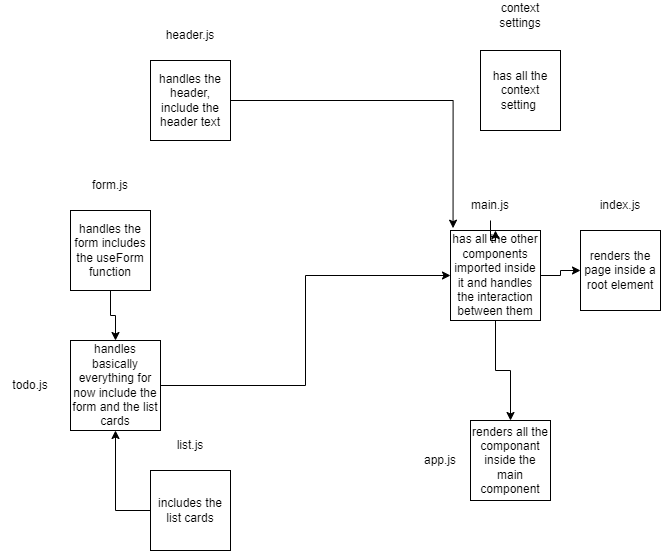

The diagram above was exported from draw.io. Its source (the exported page's mxGraphModel, read from the mxfile embedded in the PNG):
<mxGraphModel dx="2370" dy="603" grid="1" gridSize="10" guides="1" tooltips="1" connect="1" arrows="1" fold="1" page="1" pageScale="1" pageWidth="850" pageHeight="1100" math="0" shadow="0">
  <root>
    <mxCell id="0" />
    <mxCell id="1" parent="0" />
    <mxCell id="7L0y2-dGtLLM98lIZRjp-1" value="renders all the componant inside the main component" style="whiteSpace=wrap;html=1;aspect=fixed;" parent="1" vertex="1">
      <mxGeometry x="-250" y="600" width="80" height="80" as="geometry" />
    </mxCell>
    <mxCell id="KDpxWE0ALLD-GFL97ES--3" value="" style="edgeStyle=orthogonalEdgeStyle;rounded=0;orthogonalLoop=1;jettySize=auto;html=1;" edge="1" parent="1" source="7L0y2-dGtLLM98lIZRjp-2" target="7L0y2-dGtLLM98lIZRjp-1">
      <mxGeometry relative="1" as="geometry" />
    </mxCell>
    <mxCell id="KDpxWE0ALLD-GFL97ES--5" value="" style="edgeStyle=orthogonalEdgeStyle;rounded=0;orthogonalLoop=1;jettySize=auto;html=1;" edge="1" parent="1" source="7L0y2-dGtLLM98lIZRjp-2" target="KDpxWE0ALLD-GFL97ES--4">
      <mxGeometry relative="1" as="geometry" />
    </mxCell>
    <mxCell id="7L0y2-dGtLLM98lIZRjp-2" value="has all the other components imported inside it and handles the interaction between them" style="whiteSpace=wrap;html=1;aspect=fixed;" parent="1" vertex="1">
      <mxGeometry x="-270" y="410" width="90" height="90" as="geometry" />
    </mxCell>
    <mxCell id="7L0y2-dGtLLM98lIZRjp-14" style="edgeStyle=orthogonalEdgeStyle;rounded=0;orthogonalLoop=1;jettySize=auto;html=1;entryX=-0.124;entryY=1.256;entryDx=0;entryDy=0;entryPerimeter=0;" parent="1" source="7L0y2-dGtLLM98lIZRjp-3" target="7L0y2-dGtLLM98lIZRjp-12" edge="1">
      <mxGeometry relative="1" as="geometry" />
    </mxCell>
    <mxCell id="7L0y2-dGtLLM98lIZRjp-3" value="handles the header, include the header text" style="whiteSpace=wrap;html=1;aspect=fixed;" parent="1" vertex="1">
      <mxGeometry x="-570" y="240" width="80" height="80" as="geometry" />
    </mxCell>
    <mxCell id="KDpxWE0ALLD-GFL97ES--1" value="" style="edgeStyle=orthogonalEdgeStyle;rounded=0;orthogonalLoop=1;jettySize=auto;html=1;" edge="1" parent="1" source="7L0y2-dGtLLM98lIZRjp-4" target="7L0y2-dGtLLM98lIZRjp-5">
      <mxGeometry relative="1" as="geometry" />
    </mxCell>
    <mxCell id="7L0y2-dGtLLM98lIZRjp-4" value="handles the form includes the useForm function" style="whiteSpace=wrap;html=1;aspect=fixed;" parent="1" vertex="1">
      <mxGeometry x="-650" y="390" width="80" height="80" as="geometry" />
    </mxCell>
    <mxCell id="7L0y2-dGtLLM98lIZRjp-16" style="edgeStyle=orthogonalEdgeStyle;rounded=0;orthogonalLoop=1;jettySize=auto;html=1;entryX=0;entryY=0.5;entryDx=0;entryDy=0;" parent="1" source="7L0y2-dGtLLM98lIZRjp-5" target="7L0y2-dGtLLM98lIZRjp-2" edge="1">
      <mxGeometry relative="1" as="geometry" />
    </mxCell>
    <mxCell id="7L0y2-dGtLLM98lIZRjp-5" value="handles basically everything for now include the form and the list cards" style="whiteSpace=wrap;html=1;aspect=fixed;" parent="1" vertex="1">
      <mxGeometry x="-650" y="520" width="90" height="90" as="geometry" />
    </mxCell>
    <mxCell id="KDpxWE0ALLD-GFL97ES--2" style="edgeStyle=orthogonalEdgeStyle;rounded=0;orthogonalLoop=1;jettySize=auto;html=1;exitX=0;exitY=0.5;exitDx=0;exitDy=0;entryX=0.5;entryY=1;entryDx=0;entryDy=0;" edge="1" parent="1" source="7L0y2-dGtLLM98lIZRjp-6" target="7L0y2-dGtLLM98lIZRjp-5">
      <mxGeometry relative="1" as="geometry" />
    </mxCell>
    <mxCell id="7L0y2-dGtLLM98lIZRjp-6" value="includes the list cards" style="whiteSpace=wrap;html=1;aspect=fixed;" parent="1" vertex="1">
      <mxGeometry x="-570" y="650" width="80" height="80" as="geometry" />
    </mxCell>
    <mxCell id="7L0y2-dGtLLM98lIZRjp-8" value="header.js" style="text;html=1;strokeColor=none;fillColor=none;align=center;verticalAlign=middle;whiteSpace=wrap;rounded=0;" parent="1" vertex="1">
      <mxGeometry x="-560" y="200" width="60" height="30" as="geometry" />
    </mxCell>
    <mxCell id="7L0y2-dGtLLM98lIZRjp-9" value="form.js" style="text;html=1;strokeColor=none;fillColor=none;align=center;verticalAlign=middle;whiteSpace=wrap;rounded=0;" parent="1" vertex="1">
      <mxGeometry x="-640" y="350" width="60" height="30" as="geometry" />
    </mxCell>
    <mxCell id="7L0y2-dGtLLM98lIZRjp-10" value="todo.js" style="text;html=1;strokeColor=none;fillColor=none;align=center;verticalAlign=middle;whiteSpace=wrap;rounded=0;" parent="1" vertex="1">
      <mxGeometry x="-720" y="550" width="60" height="30" as="geometry" />
    </mxCell>
    <mxCell id="7L0y2-dGtLLM98lIZRjp-11" value="list.js" style="text;html=1;strokeColor=none;fillColor=none;align=center;verticalAlign=middle;whiteSpace=wrap;rounded=0;" parent="1" vertex="1">
      <mxGeometry x="-560" y="610" width="60" height="30" as="geometry" />
    </mxCell>
    <mxCell id="KDpxWE0ALLD-GFL97ES--7" value="" style="edgeStyle=orthogonalEdgeStyle;rounded=0;orthogonalLoop=1;jettySize=auto;html=1;" edge="1" parent="1" source="7L0y2-dGtLLM98lIZRjp-12" target="7L0y2-dGtLLM98lIZRjp-2">
      <mxGeometry relative="1" as="geometry" />
    </mxCell>
    <mxCell id="7L0y2-dGtLLM98lIZRjp-12" value="main.js" style="text;html=1;strokeColor=none;fillColor=none;align=center;verticalAlign=middle;whiteSpace=wrap;rounded=0;" parent="1" vertex="1">
      <mxGeometry x="-260" y="370" width="60" height="30" as="geometry" />
    </mxCell>
    <mxCell id="7L0y2-dGtLLM98lIZRjp-13" value="app.js" style="text;html=1;strokeColor=none;fillColor=none;align=center;verticalAlign=middle;whiteSpace=wrap;rounded=0;" parent="1" vertex="1">
      <mxGeometry x="-310" y="625" width="60" height="30" as="geometry" />
    </mxCell>
    <mxCell id="KDpxWE0ALLD-GFL97ES--4" value="renders the page inside a root element" style="whiteSpace=wrap;html=1;aspect=fixed;" vertex="1" parent="1">
      <mxGeometry x="-140" y="410" width="80" height="80" as="geometry" />
    </mxCell>
    <mxCell id="KDpxWE0ALLD-GFL97ES--6" value="index.js" style="text;html=1;strokeColor=none;fillColor=none;align=center;verticalAlign=middle;whiteSpace=wrap;rounded=0;" vertex="1" parent="1">
      <mxGeometry x="-130" y="370" width="60" height="30" as="geometry" />
    </mxCell>
    <mxCell id="KDpxWE0ALLD-GFL97ES--8" value="has all the context setting&amp;nbsp;" style="whiteSpace=wrap;html=1;aspect=fixed;" vertex="1" parent="1">
      <mxGeometry x="-240" y="230" width="80" height="80" as="geometry" />
    </mxCell>
    <mxCell id="KDpxWE0ALLD-GFL97ES--11" value="context settings" style="text;html=1;strokeColor=none;fillColor=none;align=center;verticalAlign=middle;whiteSpace=wrap;rounded=0;" vertex="1" parent="1">
      <mxGeometry x="-230" y="180" width="60" height="30" as="geometry" />
    </mxCell>
  </root>
</mxGraphModel>